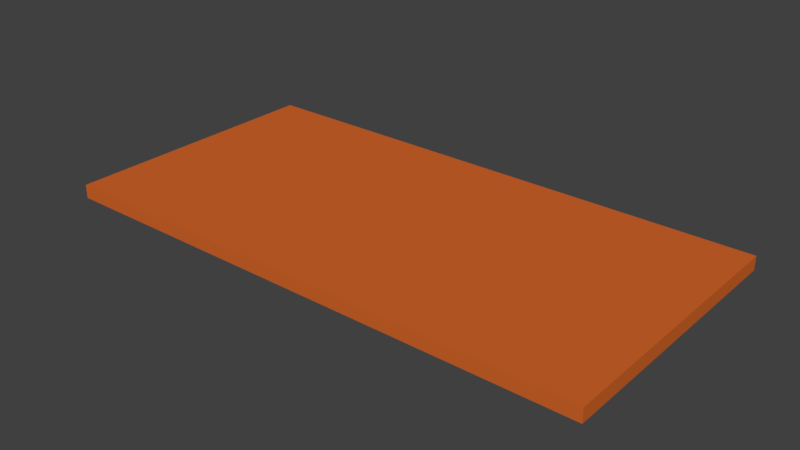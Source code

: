 # Source: Rampe-Platform.blend  (saved by Blender 2.77.0; exported with 4.5.12 LTS)
import bpy
from mathutils import Matrix  # noqa: F401  (used for matrix-valued properties, if any)

bpy.ops.wm.read_factory_settings(use_empty=True)
scene = bpy.context.scene
scene.name = 'Scene'

# ---- collections
col_collection_1 = bpy.data.collections.new('Collection 1'); scene.collection.children.link(col_collection_1)

# ---- materials (node trees are filled in below, after node groups)
mat_rampwoodmaterial = bpy.data.materials.new('RampWoodMaterial')
mat_rampwoodmaterial.alpha_threshold = 0.0
mat_rampwoodmaterial.use_transparent_shadow = False
mat_rampwoodmaterial.diffuse_color = (0.65, 0.1333, 0.02285, 1.0)
mat_rampwoodmaterial.roughness = 0.5
mat_rampwoodmaterial.line_color = (0.0, 0.0, 0.0, 1.0)

# ---- material node trees

# ---- world
world_world = bpy.data.worlds.new('World'); scene.world = world_world
world_world.color = (0.05088, 0.05088, 0.05088)
world_world.use_sun_shadow = False
world_world.sun_shadow_jitter_overblur = 0.0
world_world.cycles.sampling_method = 'MANUAL'

# ---- meshes
me_cube = bpy.data.meshes.new('Cube')
me_cube.from_pydata([(1.0, 1.0, -1.0), (1.0, -1.0, -1.0), (-1.0, -1.0, -1.0), (-1.0, 1.0, -1.0), (1.0, 1.0, 1.0), (1.0, -1.0, 1.0), (-1.0, -1.0, 1.0), (-1.0, 1.0, 1.0)], [], [(0, 1, 2, 3), (4, 7, 6, 5), (0, 4, 5, 1), (1, 5, 6, 2), (2, 6, 7, 3), (4, 0, 3, 7)])
_uv = me_cube.uv_layers.new(name='UVMap')
_uv.uv.foreach_set('vector', [1.987e-08, 0.6667, 0.3333, 0.6667, 0.3333, 1.0, 0.0, 1.0, 0.3333, 0.3333, 0.3333, 0.6667, 4.967e-08, 0.6667, 0.0, 0.3333, 0.6667, 0.3333, 0.3333, 0.3333, 0.3333, 0.0, 0.6667, 1.987e-08, 2.98e-08, 0.3333, 0.0, 1.291e-07, 0.3333, 0.0, 0.3333, 0.3333, 1.0, 0.3333, 0.6667, 0.3333, 0.6667, 8.941e-08, 1.0, 0.0, 0.3333, 0.3333, 0.6667, 0.3333, 0.6667, 0.6667, 0.3333, 0.6667])
me_cube.materials.append(mat_rampwoodmaterial)
me_cube.use_remesh_preserve_volume = False
me_cube.use_remesh_preserve_attributes = False
me_cube.use_mirror_vertex_groups = False
me_cube.update()

# ---- objects
ob_cube = bpy.data.objects.new('Cube', me_cube)

# ---- transforms, parenting, visibility, modifiers, constraints
ob_cube.location = (0.0, 0.0, 0.0)
ob_cube.scale = (5.0, 2.5, 0.125)
ob_cube.lock_rotations_4d = False
ob_cube.empty_display_type = 'ARROWS'
ob_cube.lineart.crease_threshold = 0.0

# ---- collection membership
col_collection_1.objects.link(ob_cube)

# ---- scene / render settings (as saved in the file)
scene.frame_start = 1; scene.frame_end = 250; scene.frame_set(1)
scene.render.engine = 'BLENDER_EEVEE_NEXT'
scene.render.resolution_percentage = 50
scene.render.dither_intensity = 0.0
scene.cycles.use_denoising = False
scene.cycles.samples = 128
scene.cycles.sampling_pattern = 'TABULATED_SOBOL'
scene.cycles.light_sampling_threshold = 0.0
scene.cycles.use_adaptive_sampling = False
scene.cycles.use_light_tree = False
scene.cycles.blur_glossy = 0.0
scene.cycles.sample_clamp_indirect = 0.0
scene.view_settings.view_transform = 'Standard'
bpy.context.view_layer.update()

# ---- added for rendering (the .blend has no active camera and no usable light): camera, sun
cam_auto = bpy.data.cameras.new('AutoCamera')
cam_auto.lens = 50.0
cam_auto.sensor_width = 36.0
cam_auto.clip_end = 1000.0
ob_auto_camera = bpy.data.objects.new('AutoCamera', cam_auto)
scene.collection.objects.link(ob_auto_camera)
ob_auto_camera.location = (10.3469, -12.4163, 8.27753)
ob_auto_camera.rotation_euler = (1.09748, -7.21219e-08, 0.694738)
scene.camera = ob_auto_camera
light_auto_sun = bpy.data.lights.new('AutoSun', 'SUN')
light_auto_sun.energy = 3.0
light_auto_sun.angle = 0.0523599
ob_auto_sun = bpy.data.objects.new('AutoSun', light_auto_sun)
scene.collection.objects.link(ob_auto_sun)
ob_auto_sun.rotation_euler = (0.872665, 0.174533, 0.523599)
bpy.context.view_layer.update()
